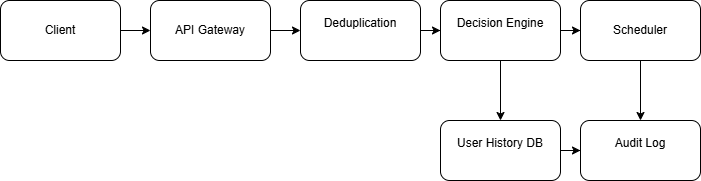

The diagram above was exported from draw.io. Its source (the exported page's mxGraphModel, read from the mxfile embedded in the PNG):
<mxGraphModel dx="786" dy="451" grid="1" gridSize="10" guides="1" tooltips="1" connect="1" arrows="1" fold="1" page="1" pageScale="1" pageWidth="850" pageHeight="1100" math="0" shadow="0">
  <root>
    <mxCell id="0" />
    <mxCell id="1" parent="0" />
    <mxCell id="C_4uhvucyNm5kVlkYoKX-3" edge="1" parent="1" source="C_4uhvucyNm5kVlkYoKX-1" style="edgeStyle=orthogonalEdgeStyle;rounded=0;orthogonalLoop=1;jettySize=auto;html=1;" target="C_4uhvucyNm5kVlkYoKX-2" value="">
      <mxGeometry relative="1" as="geometry" />
    </mxCell>
    <mxCell id="C_4uhvucyNm5kVlkYoKX-1" parent="1" style="rounded=1;whiteSpace=wrap;html=1;" value="Client" vertex="1">
      <mxGeometry height="60" width="120" x="20" y="40" as="geometry" />
    </mxCell>
    <mxCell id="C_4uhvucyNm5kVlkYoKX-9" edge="1" parent="1" source="C_4uhvucyNm5kVlkYoKX-2" style="edgeStyle=orthogonalEdgeStyle;rounded=0;orthogonalLoop=1;jettySize=auto;html=1;" target="C_4uhvucyNm5kVlkYoKX-4" value="">
      <mxGeometry relative="1" as="geometry" />
    </mxCell>
    <mxCell id="C_4uhvucyNm5kVlkYoKX-2" parent="1" style="rounded=1;whiteSpace=wrap;html=1;" value="API Gateway" vertex="1">
      <mxGeometry height="60" width="120" x="170" y="40" as="geometry" />
    </mxCell>
    <mxCell id="C_4uhvucyNm5kVlkYoKX-10" edge="1" parent="1" source="C_4uhvucyNm5kVlkYoKX-4" style="edgeStyle=orthogonalEdgeStyle;rounded=0;orthogonalLoop=1;jettySize=auto;html=1;" target="C_4uhvucyNm5kVlkYoKX-5" value="">
      <mxGeometry relative="1" as="geometry" />
    </mxCell>
    <mxCell id="C_4uhvucyNm5kVlkYoKX-4" parent="1" style="rounded=1;whiteSpace=wrap;html=1;" value="&#10;Deduplication &#10;&#10;" vertex="1">
      <mxGeometry height="60" width="120" x="320" y="40" as="geometry" />
    </mxCell>
    <mxCell id="C_4uhvucyNm5kVlkYoKX-11" edge="1" parent="1" source="C_4uhvucyNm5kVlkYoKX-5" style="edgeStyle=orthogonalEdgeStyle;rounded=0;orthogonalLoop=1;jettySize=auto;html=1;" target="C_4uhvucyNm5kVlkYoKX-6" value="">
      <mxGeometry relative="1" as="geometry" />
    </mxCell>
    <mxCell id="C_4uhvucyNm5kVlkYoKX-12" edge="1" parent="1" source="C_4uhvucyNm5kVlkYoKX-5" style="edgeStyle=orthogonalEdgeStyle;rounded=0;orthogonalLoop=1;jettySize=auto;html=1;" target="C_4uhvucyNm5kVlkYoKX-7" value="">
      <mxGeometry relative="1" as="geometry" />
    </mxCell>
    <mxCell id="C_4uhvucyNm5kVlkYoKX-5" parent="1" style="rounded=1;whiteSpace=wrap;html=1;" value="&#10;Decision Engine&#10;&#10;" vertex="1">
      <mxGeometry height="60" width="120" x="460" y="40" as="geometry" />
    </mxCell>
    <mxCell id="C_4uhvucyNm5kVlkYoKX-13" edge="1" parent="1" source="C_4uhvucyNm5kVlkYoKX-6" style="edgeStyle=orthogonalEdgeStyle;rounded=0;orthogonalLoop=1;jettySize=auto;html=1;" target="C_4uhvucyNm5kVlkYoKX-8" value="">
      <mxGeometry relative="1" as="geometry" />
    </mxCell>
    <mxCell id="C_4uhvucyNm5kVlkYoKX-6" parent="1" style="rounded=1;whiteSpace=wrap;html=1;" value="&#10;User History DB&#10;&#10;" vertex="1">
      <mxGeometry height="60" width="120" x="460" y="160" as="geometry" />
    </mxCell>
    <mxCell id="C_4uhvucyNm5kVlkYoKX-15" edge="1" parent="1" source="C_4uhvucyNm5kVlkYoKX-7" style="edgeStyle=orthogonalEdgeStyle;rounded=0;orthogonalLoop=1;jettySize=auto;html=1;" target="C_4uhvucyNm5kVlkYoKX-8" value="">
      <mxGeometry relative="1" as="geometry" />
    </mxCell>
    <mxCell id="C_4uhvucyNm5kVlkYoKX-7" parent="1" style="rounded=1;whiteSpace=wrap;html=1;" value="Scheduler" vertex="1">
      <mxGeometry height="60" width="120" x="600" y="40" as="geometry" />
    </mxCell>
    <mxCell id="C_4uhvucyNm5kVlkYoKX-8" parent="1" style="rounded=1;whiteSpace=wrap;html=1;" value="&#10;Audit Log&#10;&#10;" vertex="1">
      <mxGeometry height="60" width="120" x="600" y="160" as="geometry" />
    </mxCell>
  </root>
</mxGraphModel>